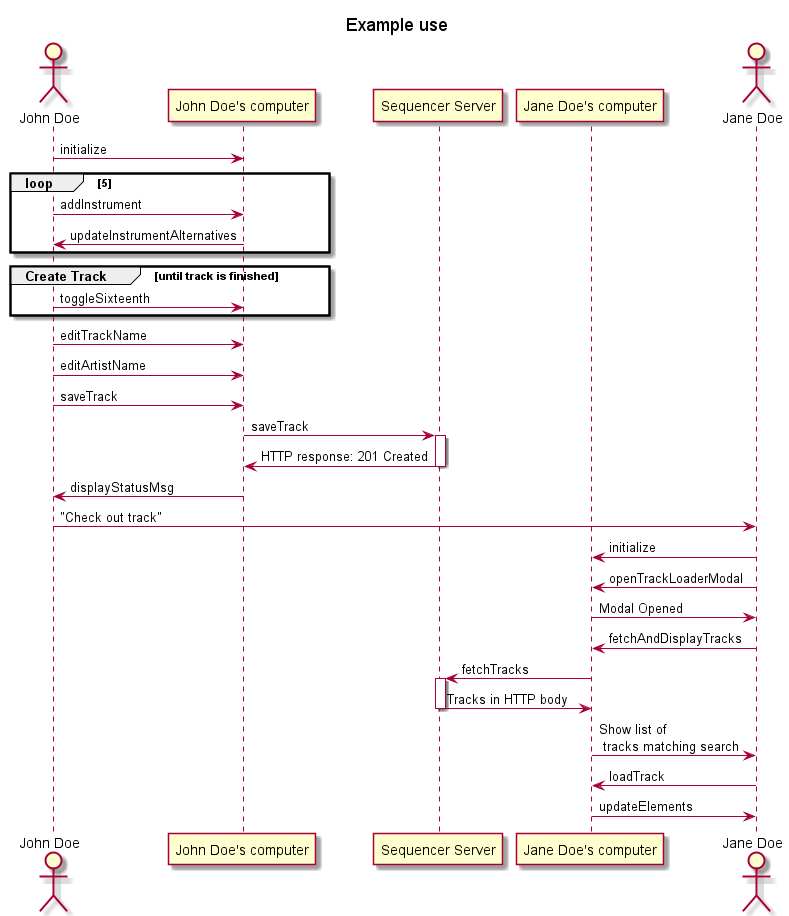

The diagram above was rendered by PlantUML. Its source (embedded in the PNG):
@startuml Example use
title Example use

actor "John Doe" as John
participant "John Doe's computer" as JohnPC
participant "Sequencer Server" as server
participant "Jane Doe's computer" as JanePC
actor "Jane Doe" as Jane

John -> JohnPC: initialize
loop 5
    John -> JohnPC: addInstrument
    JohnPC -> John:updateInstrumentAlternatives
end
group Create Track [until track is finished]
    John -> JohnPC: toggleSixteenth
end
John -> JohnPC: editTrackName
John -> JohnPC: editArtistName
John -> JohnPC: saveTrack


JohnPC -> server: saveTrack
activate server
server -> JohnPC: HTTP response: 201 Created
deactivate server
JohnPC -> John: displayStatusMsg

John -> Jane: "Check out track"
Jane -> JanePC: initialize
Jane -> JanePC: openTrackLoaderModal
JanePC -> Jane: Modal Opened
Jane -> JanePC: fetchAndDisplayTracks

JanePC -> server: fetchTracks
activate server
server -> JanePC: Tracks in HTTP body
deactivate server

JanePC -> Jane: Show list of\n tracks matching search
Jane -> JanePC: loadTrack
JanePC -> Jane: updateElements
@enduml